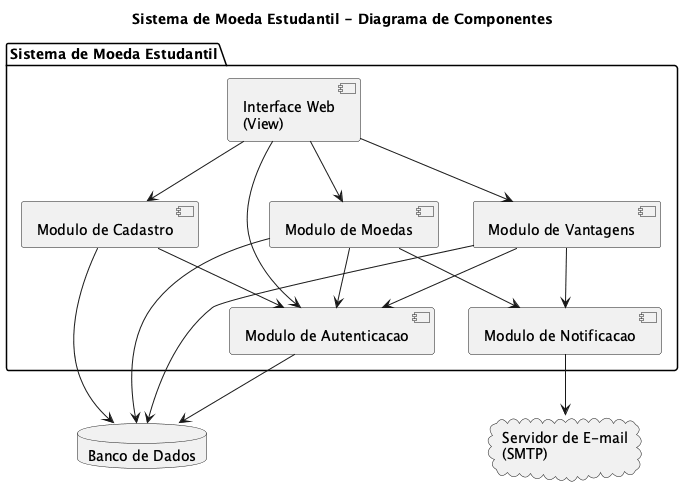

The diagram above was rendered by PlantUML. Its source (embedded in the PNG):
@startuml diagrama-de-componentes
title Sistema de Moeda Estudantil - Diagrama de Componentes
skinparam shadowing false
skinparam componentStyle uml2

package "Sistema de Moeda Estudantil" {
  [Interface Web\n(View)] as UI
  [Modulo de Autenticacao] as Auth
  [Modulo de Cadastro] as Cadastro
  [Modulo de Moedas] as Moedas
  [Modulo de Vantagens] as Vantagens
  [Modulo de Notificacao] as Notif
}

database "Banco de Dados" as DB
cloud "Servidor de E-mail\n(SMTP)" as SMTP

UI --> Auth
UI --> Cadastro
UI --> Moedas
UI --> Vantagens

Cadastro --> Auth
Moedas --> Auth
Vantagens --> Auth

Moedas --> Notif
Vantagens --> Notif

Auth --> DB
Cadastro --> DB
Moedas --> DB
Vantagens --> DB

Notif --> SMTP

@enduml